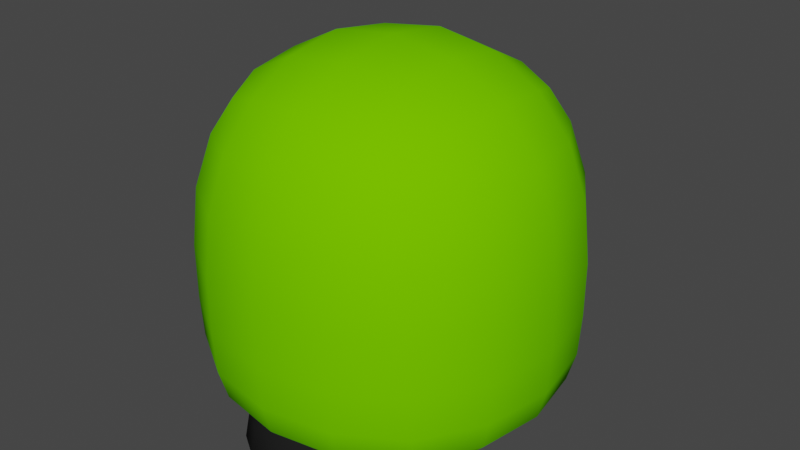# Source: slime.blend  (saved by Blender 3.5.10; exported with 4.5.12 LTS)
import bpy
from mathutils import Matrix  # noqa: F401  (used for matrix-valued properties, if any)

bpy.ops.wm.read_factory_settings(use_empty=True)
scene = bpy.context.scene
scene.name = 'Scene'

# ---- collections
col_collection = bpy.data.collections.new('Collection'); scene.collection.children.link(col_collection)

# ---- materials (node trees are filled in below, after node groups)
mat_slime = bpy.data.materials.new('Slime')
mat_slime.alpha_threshold = 0.0
mat_slime.use_transparent_shadow = False
mat_slime.diffuse_color = (0.1601, 0.6506, 0.0, 0.408)
mat_slime.roughness = 0.2214
mat_slime.specular_intensity = 1.0
mat_slime.line_color = (0.0, 0.0, 0.0, 1.0)
mat_black = bpy.data.materials.new('Black')
mat_black.use_transparent_shadow = False
mat_black.diffuse_color = (0.01397, 0.01397, 0.01397, 1.0)

# ---- material node trees

# ---- world
world_world = bpy.data.worlds.new('World'); scene.world = world_world
world_world.use_nodes = True; world_world.node_tree.nodes.clear()
_N = world_world.node_tree.nodes; _L = world_world.node_tree.links
n0 = _N.new('ShaderNodeOutputWorld'); n0.name = 'World Output'; n0.location = (300, 300)
n1 = _N.new('ShaderNodeBackground'); n1.name = 'Background'; n1.location = (10, 300)
n1.inputs[0].default_value = (0.05088, 0.05088, 0.05088, 1.0)
_L.new(n1.outputs[0], n0.inputs[0])
n0.is_active_output = True
world_world.color = (0.05088, 0.05088, 0.05088)
world_world.use_sun_shadow = False
world_world.sun_shadow_jitter_overblur = 0.0

# ---- meshes
me_cube_002 = bpy.data.meshes.new('Cube.002')
me_cube_002.from_pydata([(-0.3301, -0.3301, -0.1999), (-0.25, -0.25, 0.3001), (-0.3301, 0.3301, -0.1999), (-0.25, 0.25, 0.3001), (0.3301, -0.3301, -0.1999), (0.25, -0.25, 0.3001), (0.3301, 0.3301, -0.1999), (0.25, 0.25, 0.3001), (-0.2404, 0.2404, -0.4499), (-0.2404, -0.2404, -0.4499), (0.2404, 0.2404, -0.4499), (0.2404, -0.2404, -0.4499), (-0.423, 0.1805, -0.1999), (-0.4539, 0.0, -0.1999), (-0.423, -0.1805, -0.1999), (-0.3302, -0.3302, -0.06085), (-0.3187, -0.3187, 0.0873), (-0.2882, -0.2882, 0.2171), (-0.2865, -0.1483, 0.3292), (-0.3048, -3.26e-09, 0.3439), (-0.2865, 0.1483, 0.3292), (-0.2882, 0.2882, 0.2171), (-0.3187, 0.3187, 0.0873), (-0.3302, 0.3302, -0.06085), (0.1805, 0.423, -0.1999), (0.0, 0.4539, -0.1999), (-0.1805, 0.423, -0.1999), (-0.1483, 0.2865, 0.3292), (-2.794e-09, 0.3048, 0.3439), (0.1483, 0.2865, 0.3292), (0.2882, 0.2882, 0.2171), (0.3187, 0.3187, 0.0873), (0.3302, 0.3302, -0.06085), (0.423, -0.1805, -0.1999), (0.4539, 0.0, -0.1999), (0.423, 0.1805, -0.1999), (0.2865, 0.1483, 0.3292), (0.3048, -9.313e-10, 0.3439), (0.2865, -0.1483, 0.3292), (0.2882, -0.2882, 0.2171), (0.3187, -0.3187, 0.0873), (0.3302, -0.3302, -0.06085), (-0.1805, -0.423, -0.1999), (-1.397e-09, -0.4539, -0.1999), (0.1805, -0.423, -0.1999), (0.1483, -0.2865, 0.3292), (-4.657e-10, -0.3048, 0.3439), (-0.1483, -0.2865, 0.3292), (-0.2748, 0.1425, -0.4572), (-0.292, 4.191e-09, -0.4609), (-0.2748, -0.1425, -0.4572), (0.1425, 0.2748, -0.4572), (1.024e-08, 0.292, -0.4609), (-0.1425, 0.2748, -0.4572), (0.2748, -0.1425, -0.4572), (0.292, -3.26e-09, -0.4609), (0.2748, 0.1425, -0.4572), (-0.1425, -0.2748, -0.4572), (-4.657e-10, -0.292, -0.4609), (0.1425, -0.2748, -0.4572), (0.3256, 0.3256, -0.3069), (0.3105, 0.3105, -0.3811), (0.2784, 0.2784, -0.4272), (-0.2784, 0.2784, -0.4272), (-0.3105, 0.3105, -0.3811), (-0.3256, 0.3256, -0.3069), (-0.2784, -0.2784, -0.4272), (-0.3105, -0.3105, -0.3811), (-0.3256, -0.3256, -0.3069), (0.3256, -0.3256, -0.3069), (0.3105, -0.3105, -0.3811), (0.2784, -0.2784, -0.4272), (-0.4231, -0.1806, -0.06058), (-0.4085, -0.1742, 0.08946), (-0.3667, -0.159, 0.2252), (-0.4541, -3.027e-09, -0.06031), (-0.4385, 1.397e-09, 0.09162), (-0.3933, -9.313e-10, 0.2323), (-0.4231, 0.1806, -0.06058), (-0.4085, 0.1742, 0.08946), (-0.3667, 0.159, 0.2252), (-0.1806, 0.4231, -0.06058), (-0.1742, 0.4085, 0.08946), (-0.159, 0.3667, 0.2252), (-3.027e-09, 0.4541, -0.06031), (-2.794e-09, 0.4385, 0.09162), (-2.794e-09, 0.3933, 0.2323), (0.1806, 0.4231, -0.06058), (0.1742, 0.4085, 0.08946), (0.159, 0.3667, 0.2252), (0.4231, 0.1806, -0.06058), (0.4085, 0.1742, 0.08946), (0.3667, 0.159, 0.2252), (0.4541, 3.027e-09, -0.06031), (0.4385, 2.794e-09, 0.09162), (0.3933, 2.794e-09, 0.2323), (0.4231, -0.1806, -0.06058), (0.4085, -0.1742, 0.08946), (0.3667, -0.159, 0.2252), (0.1806, -0.4231, -0.06058), (0.1742, -0.4085, 0.08946), (0.159, -0.3667, 0.2252), (-1.863e-09, -0.4541, -0.06031), (2.794e-09, -0.4385, 0.09162), (2.794e-09, -0.3933, 0.2323), (-0.1806, -0.4231, -0.06058), (-0.1742, -0.4085, 0.08946), (-0.159, -0.3667, 0.2252), (-0.178, 0.4171, -0.307), (0.0, 0.4477, -0.307), (0.178, 0.4171, -0.307), (-0.1698, 0.3979, -0.3816), (-2.794e-09, 0.427, -0.3822), (0.1698, 0.3979, -0.3816), (-0.1537, 0.3539, -0.4293), (1.118e-08, 0.3793, -0.431), (0.1537, 0.3539, -0.4293), (0.1581, 0.1581, 0.3916), (5.588e-09, 0.1666, 0.4128), (-0.1581, 0.1581, 0.3916), (0.1666, -1.071e-08, 0.4128), (-4.657e-10, -6.985e-09, 0.4358), (-0.1666, 9.313e-10, 0.4128), (0.1581, -0.1581, 0.3916), (-8.382e-09, -0.1666, 0.4128), (-0.1581, -0.1581, 0.3916), (-0.1512, 0.1512, -0.4729), (-1.397e-09, 0.1591, -0.4782), (0.1512, 0.1512, -0.4729), (-0.1591, -4.657e-09, -0.4782), (4.191e-09, -1.863e-09, -0.4839), (0.1591, -3.26e-09, -0.4782), (-0.1512, -0.1512, -0.4729), (9.313e-09, -0.1591, -0.4782), (0.1512, -0.1512, -0.4729), (-0.4171, -0.178, -0.307), (-0.4477, 0.0, -0.307), (-0.4171, 0.178, -0.307), (-0.3979, -0.1698, -0.3816), (-0.427, 9.313e-10, -0.3822), (-0.3979, 0.1698, -0.3816), (-0.3539, -0.1537, -0.4293), (-0.3793, 1.164e-08, -0.431), (-0.3539, 0.1537, -0.4293), (0.4171, 0.178, -0.307), (0.4477, 0.0, -0.307), (0.4171, -0.178, -0.307), (0.3979, 0.1698, -0.3816), (0.427, 3.26e-09, -0.3822), (0.3979, -0.1698, -0.3816), (0.3539, 0.1537, -0.4293), (0.3793, -7.451e-09, -0.431), (0.3539, -0.1537, -0.4293), (0.178, -0.4171, -0.307), (1.397e-09, -0.4477, -0.307), (-0.178, -0.4171, -0.307), (0.1698, -0.3979, -0.3816), (3.26e-09, -0.427, -0.3822), (-0.1698, -0.3979, -0.3816), (0.1537, -0.3539, -0.4293), (-7.451e-09, -0.3793, -0.431), (-0.1537, -0.3539, -0.4293), (-0.2486, -0.2486, -0.1505), (-0.1883, -0.1883, 0.226), (-0.2486, 0.2486, -0.1505), (-0.1883, 0.1883, 0.226), (0.2486, -0.2486, -0.1505), (0.1883, -0.1883, 0.226), (0.2486, 0.2486, -0.1505), (0.1883, 0.1883, 0.226), (-0.181, 0.181, -0.3389), (-0.181, -0.181, -0.3389), (0.181, 0.181, -0.3389), (0.181, -0.181, -0.3389), (-0.3186, 0.136, -0.1505), (-0.3419, 0.0, -0.1505), (-0.3186, -0.136, -0.1505), (-0.2487, -0.2487, -0.04583), (-0.24, -0.24, 0.06575), (-0.2171, -0.2171, 0.1635), (-0.2158, -0.1117, 0.248), (-0.2296, -2.455e-09, 0.259), (-0.2158, 0.1117, 0.248), (-0.2171, 0.2171, 0.1635), (-0.24, 0.24, 0.06575), (-0.2487, 0.2487, -0.04583), (0.136, 0.3186, -0.1505), (0.0, 0.3419, -0.1505), (-0.136, 0.3186, -0.1505), (-0.1117, 0.2158, 0.248), (-2.104e-09, 0.2296, 0.259), (0.1117, 0.2158, 0.248), (0.2171, 0.2171, 0.1635), (0.24, 0.24, 0.06575), (0.2487, 0.2487, -0.04583), (0.3186, -0.136, -0.1505), (0.3419, 0.0, -0.1505), (0.3186, 0.136, -0.1505), (0.2158, 0.1117, 0.248), (0.2296, -7.015e-10, 0.259), (0.2158, -0.1117, 0.248), (0.2171, -0.2171, 0.1635), (0.24, -0.24, 0.06575), (0.2487, -0.2487, -0.04583), (-0.136, -0.3186, -0.1505), (-1.052e-09, -0.3419, -0.1505), (0.136, -0.3186, -0.1505), (0.1117, -0.2158, 0.248), (-3.507e-10, -0.2296, 0.259), (-0.1117, -0.2158, 0.248), (-0.207, 0.1073, -0.3444), (-0.22, 3.157e-09, -0.3472), (-0.207, -0.1073, -0.3444), (0.1073, 0.207, -0.3444), (7.716e-09, 0.22, -0.3472), (-0.1073, 0.207, -0.3444), (0.207, -0.1073, -0.3444), (0.22, -2.455e-09, -0.3472), (0.207, 0.1073, -0.3444), (-0.1073, -0.207, -0.3444), (-3.507e-10, -0.22, -0.3472), (0.1073, -0.207, -0.3444), (0.2452, 0.2452, -0.2311), (0.2339, 0.2339, -0.287), (0.2097, 0.2097, -0.3218), (-0.2097, 0.2097, -0.3218), (-0.2339, 0.2339, -0.287), (-0.2452, 0.2452, -0.2311), (-0.2097, -0.2097, -0.3218), (-0.2339, -0.2339, -0.287), (-0.2452, -0.2452, -0.2311), (0.2452, -0.2452, -0.2311), (0.2339, -0.2339, -0.287), (0.2097, -0.2097, -0.3218), (-0.3187, -0.136, -0.04563), (-0.3077, -0.1312, 0.06738), (-0.2762, -0.1198, 0.1696), (-0.342, -2.28e-09, -0.04542), (-0.3303, 1.052e-09, 0.069), (-0.2962, -7.015e-10, 0.1749), (-0.3187, 0.136, -0.04563), (-0.3077, 0.1312, 0.06738), (-0.2762, 0.1198, 0.1696), (-0.136, 0.3187, -0.04563), (-0.1312, 0.3077, 0.06738), (-0.1198, 0.2762, 0.1696), (-2.28e-09, 0.342, -0.04542), (-2.104e-09, 0.3303, 0.069), (-2.104e-09, 0.2962, 0.1749), (0.136, 0.3187, -0.04563), (0.1312, 0.3077, 0.06738), (0.1198, 0.2762, 0.1696), (0.3187, 0.136, -0.04563), (0.3077, 0.1312, 0.06738), (0.2762, 0.1198, 0.1696), (0.342, 2.28e-09, -0.04542), (0.3303, 2.104e-09, 0.069), (0.2962, 2.104e-09, 0.1749), (0.3187, -0.136, -0.04563), (0.3077, -0.1312, 0.06738), (0.2762, -0.1198, 0.1696), (0.136, -0.3187, -0.04563), (0.1312, -0.3077, 0.06738), (0.1198, -0.2762, 0.1696), (-1.403e-09, -0.342, -0.04542), (2.104e-09, -0.3303, 0.069), (2.104e-09, -0.2962, 0.1749), (-0.136, -0.3187, -0.04563), (-0.1312, -0.3077, 0.06738), (-0.1198, -0.2762, 0.1696), (-0.1341, 0.3142, -0.2312), (0.0, 0.3372, -0.2313), (0.1341, 0.3142, -0.2312), (-0.1279, 0.2997, -0.2874), (-2.104e-09, 0.3216, -0.2878), (0.1279, 0.2997, -0.2874), (-0.1158, 0.2666, -0.3233), (8.418e-09, 0.2857, -0.3246), (0.1158, 0.2666, -0.3233), (0.1191, 0.1191, 0.295), (4.209e-09, 0.1255, 0.3109), (-0.1191, 0.1191, 0.295), (0.1255, -8.067e-09, 0.3109), (-3.507e-10, -5.261e-09, 0.3283), (-0.1255, 7.015e-10, 0.3109), (0.1191, -0.1191, 0.295), (-6.313e-09, -0.1255, 0.3109), (-0.1191, -0.1191, 0.295), (-0.1139, 0.1139, -0.3562), (-1.052e-09, 0.1198, -0.3601), (0.1139, 0.1139, -0.3562), (-0.1198, -3.507e-09, -0.3601), (3.157e-09, -1.403e-09, -0.3645), (0.1198, -2.455e-09, -0.3601), (-0.1139, -0.1139, -0.3562), (7.015e-09, -0.1198, -0.3601), (0.1139, -0.1139, -0.3562), (-0.3142, -0.1341, -0.2312), (-0.3372, 0.0, -0.2313), (-0.3142, 0.1341, -0.2312), (-0.2997, -0.1279, -0.2874), (-0.3216, 7.015e-10, -0.2878), (-0.2997, 0.1279, -0.2874), (-0.2666, -0.1158, -0.3233), (-0.2857, 8.768e-09, -0.3246), (-0.2666, 0.1158, -0.3233), (0.3142, 0.1341, -0.2312), (0.3372, 0.0, -0.2313), (0.3142, -0.1341, -0.2312), (0.2997, 0.1279, -0.2874), (0.3216, 2.455e-09, -0.2878), (0.2997, -0.1279, -0.2874), (0.2666, 0.1158, -0.3233), (0.2857, -5.612e-09, -0.3246), (0.2666, -0.1158, -0.3233), (0.1341, -0.3142, -0.2312), (1.052e-09, -0.3372, -0.2313), (-0.1341, -0.3142, -0.2312), (0.1279, -0.2997, -0.2874), (2.455e-09, -0.3216, -0.2878), (-0.1279, -0.2997, -0.2874), (0.1158, -0.2666, -0.3233), (-5.612e-09, -0.2857, -0.3246), (-0.1158, -0.2666, -0.3233)], [], [(72, 73, 76, 75), (73, 74, 77, 76), (75, 76, 79, 78), (76, 77, 80, 79), (0, 15, 72, 14), (15, 16, 73, 72), (16, 17, 74, 73), (17, 1, 18, 74), (74, 18, 19, 77), (77, 19, 20, 80), (80, 20, 3, 21), (79, 80, 21, 22), (78, 79, 22, 23), (12, 78, 23, 2), (13, 75, 78, 12), (14, 72, 75, 13), (81, 82, 85, 84), (82, 83, 86, 85), (84, 85, 88, 87), (85, 86, 89, 88), (2, 23, 81, 26), (23, 22, 82, 81), (22, 21, 83, 82), (21, 3, 27, 83), (83, 27, 28, 86), (86, 28, 29, 89), (89, 29, 7, 30), (88, 89, 30, 31), (87, 88, 31, 32), (24, 87, 32, 6), (25, 84, 87, 24), (26, 81, 84, 25), (90, 91, 94, 93), (91, 92, 95, 94), (93, 94, 97, 96), (94, 95, 98, 97), (6, 32, 90, 35), (32, 31, 91, 90), (31, 30, 92, 91), (30, 7, 36, 92), (92, 36, 37, 95), (95, 37, 38, 98), (98, 38, 5, 39), (97, 98, 39, 40), (96, 97, 40, 41), (33, 96, 41, 4), (34, 93, 96, 33), (35, 90, 93, 34), (99, 100, 103, 102), (100, 101, 104, 103), (102, 103, 106, 105), (103, 104, 107, 106), (4, 41, 99, 44), (41, 40, 100, 99), (40, 39, 101, 100), (39, 5, 45, 101), (101, 45, 46, 104), (104, 46, 47, 107), (107, 47, 1, 17), (106, 107, 17, 16), (105, 106, 16, 15), (42, 105, 15, 0), (43, 102, 105, 42), (44, 99, 102, 43), (108, 109, 112, 111), (109, 110, 113, 112), (111, 112, 115, 114), (112, 113, 116, 115), (2, 26, 108, 65), (26, 25, 109, 108), (25, 24, 110, 109), (24, 6, 60, 110), (110, 60, 61, 113), (113, 61, 62, 116), (116, 62, 10, 51), (115, 116, 51, 52), (114, 115, 52, 53), (63, 114, 53, 8), (64, 111, 114, 63), (65, 108, 111, 64), (117, 118, 121, 120), (118, 119, 122, 121), (120, 121, 124, 123), (121, 122, 125, 124), (7, 29, 117, 36), (29, 28, 118, 117), (28, 27, 119, 118), (27, 3, 20, 119), (119, 20, 19, 122), (122, 19, 18, 125), (125, 18, 1, 47), (124, 125, 47, 46), (123, 124, 46, 45), (38, 123, 45, 5), (37, 120, 123, 38), (36, 117, 120, 37), (126, 127, 130, 129), (127, 128, 131, 130), (129, 130, 133, 132), (130, 131, 134, 133), (8, 53, 126, 48), (53, 52, 127, 126), (52, 51, 128, 127), (51, 10, 56, 128), (128, 56, 55, 131), (131, 55, 54, 134), (134, 54, 11, 59), (133, 134, 59, 58), (132, 133, 58, 57), (50, 132, 57, 9), (49, 129, 132, 50), (48, 126, 129, 49), (135, 136, 139, 138), (136, 137, 140, 139), (138, 139, 142, 141), (139, 140, 143, 142), (0, 14, 135, 68), (14, 13, 136, 135), (13, 12, 137, 136), (12, 2, 65, 137), (137, 65, 64, 140), (140, 64, 63, 143), (143, 63, 8, 48), (142, 143, 48, 49), (141, 142, 49, 50), (66, 141, 50, 9), (67, 138, 141, 66), (68, 135, 138, 67), (144, 145, 148, 147), (145, 146, 149, 148), (147, 148, 151, 150), (148, 149, 152, 151), (6, 35, 144, 60), (35, 34, 145, 144), (34, 33, 146, 145), (33, 4, 69, 146), (146, 69, 70, 149), (149, 70, 71, 152), (152, 71, 11, 54), (151, 152, 54, 55), (150, 151, 55, 56), (62, 150, 56, 10), (61, 147, 150, 62), (60, 144, 147, 61), (153, 154, 157, 156), (154, 155, 158, 157), (156, 157, 160, 159), (157, 158, 161, 160), (4, 44, 153, 69), (44, 43, 154, 153), (43, 42, 155, 154), (42, 0, 68, 155), (155, 68, 67, 158), (158, 67, 66, 161), (161, 66, 9, 57), (160, 161, 57, 58), (159, 160, 58, 59), (71, 159, 59, 11), (70, 156, 159, 71), (69, 153, 156, 70), (234, 235, 238, 237), (235, 236, 239, 238), (237, 238, 241, 240), (238, 239, 242, 241), (162, 177, 234, 176), (177, 178, 235, 234), (178, 179, 236, 235), (179, 163, 180, 236), (236, 180, 181, 239), (239, 181, 182, 242), (242, 182, 165, 183), (241, 242, 183, 184), (240, 241, 184, 185), (174, 240, 185, 164), (175, 237, 240, 174), (176, 234, 237, 175), (243, 244, 247, 246), (244, 245, 248, 247), (246, 247, 250, 249), (247, 248, 251, 250), (164, 185, 243, 188), (185, 184, 244, 243), (184, 183, 245, 244), (183, 165, 189, 245), (245, 189, 190, 248), (248, 190, 191, 251), (251, 191, 169, 192), (250, 251, 192, 193), (249, 250, 193, 194), (186, 249, 194, 168), (187, 246, 249, 186), (188, 243, 246, 187), (252, 253, 256, 255), (253, 254, 257, 256), (255, 256, 259, 258), (256, 257, 260, 259), (168, 194, 252, 197), (194, 193, 253, 252), (193, 192, 254, 253), (192, 169, 198, 254), (254, 198, 199, 257), (257, 199, 200, 260), (260, 200, 167, 201), (259, 260, 201, 202), (258, 259, 202, 203), (195, 258, 203, 166), (196, 255, 258, 195), (197, 252, 255, 196), (261, 262, 265, 264), (262, 263, 266, 265), (264, 265, 268, 267), (265, 266, 269, 268), (166, 203, 261, 206), (203, 202, 262, 261), (202, 201, 263, 262), (201, 167, 207, 263), (263, 207, 208, 266), (266, 208, 209, 269), (269, 209, 163, 179), (268, 269, 179, 178), (267, 268, 178, 177), (204, 267, 177, 162), (205, 264, 267, 204), (206, 261, 264, 205), (270, 271, 274, 273), (271, 272, 275, 274), (273, 274, 277, 276), (274, 275, 278, 277), (164, 188, 270, 227), (188, 187, 271, 270), (187, 186, 272, 271), (186, 168, 222, 272), (272, 222, 223, 275), (275, 223, 224, 278), (278, 224, 172, 213), (277, 278, 213, 214), (276, 277, 214, 215), (225, 276, 215, 170), (226, 273, 276, 225), (227, 270, 273, 226), (279, 280, 283, 282), (280, 281, 284, 283), (282, 283, 286, 285), (283, 284, 287, 286), (169, 191, 279, 198), (191, 190, 280, 279), (190, 189, 281, 280), (189, 165, 182, 281), (281, 182, 181, 284), (284, 181, 180, 287), (287, 180, 163, 209), (286, 287, 209, 208), (285, 286, 208, 207), (200, 285, 207, 167), (199, 282, 285, 200), (198, 279, 282, 199), (288, 289, 292, 291), (289, 290, 293, 292), (291, 292, 295, 294), (292, 293, 296, 295), (170, 215, 288, 210), (215, 214, 289, 288), (214, 213, 290, 289), (213, 172, 218, 290), (290, 218, 217, 293), (293, 217, 216, 296), (296, 216, 173, 221), (295, 296, 221, 220), (294, 295, 220, 219), (212, 294, 219, 171), (211, 291, 294, 212), (210, 288, 291, 211), (297, 298, 301, 300), (298, 299, 302, 301), (300, 301, 304, 303), (301, 302, 305, 304), (162, 176, 297, 230), (176, 175, 298, 297), (175, 174, 299, 298), (174, 164, 227, 299), (299, 227, 226, 302), (302, 226, 225, 305), (305, 225, 170, 210), (304, 305, 210, 211), (303, 304, 211, 212), (228, 303, 212, 171), (229, 300, 303, 228), (230, 297, 300, 229), (306, 307, 310, 309), (307, 308, 311, 310), (309, 310, 313, 312), (310, 311, 314, 313), (168, 197, 306, 222), (197, 196, 307, 306), (196, 195, 308, 307), (195, 166, 231, 308), (308, 231, 232, 311), (311, 232, 233, 314), (314, 233, 173, 216), (313, 314, 216, 217), (312, 313, 217, 218), (224, 312, 218, 172), (223, 309, 312, 224), (222, 306, 309, 223), (315, 316, 319, 318), (316, 317, 320, 319), (318, 319, 322, 321), (319, 320, 323, 322), (166, 206, 315, 231), (206, 205, 316, 315), (205, 204, 317, 316), (204, 162, 230, 317), (317, 230, 229, 320), (320, 229, 228, 323), (323, 228, 171, 219), (322, 323, 219, 220), (321, 322, 220, 221), (233, 321, 221, 173), (232, 318, 321, 233), (231, 315, 318, 232)])
me_cube_002.polygons.foreach_set('use_smooth', [True] * 320)
_uv = me_cube_002.uv_layers.new(name='UVMap')
_uv.uv.foreach_set('vector', [0.4468, 0.0625, 0.5025, 0.0625, 0.5043, 0.125, 0.4526, 0.125, 0.5025, 0.0625, 0.5628, 0.0625, 0.563, 0.125, 0.5043, 0.125, 0.4526, 0.125, 0.5043, 0.125, 0.5051, 0.1875, 0.4548, 0.1875, 0.5043, 0.125, 0.563, 0.125, 0.5631, 0.1875, 0.5051, 0.1875, 0.375, 0.0, 0.4375, 0.0, 0.4468, 0.0625, 0.4041, 0.0625, 0.4375, 0.0, 0.5, 0.0, 0.5025, 0.0625, 0.4468, 0.0625, 0.5, 0.0, 0.5625, 0.0, 0.5628, 0.0625, 0.5025, 0.0625, 0.5625, 0.0, 0.625, 0.0, 0.625, 0.0625, 0.5628, 0.0625, 0.5628, 0.0625, 0.625, 0.0625, 0.625, 0.125, 0.563, 0.125, 0.563, 0.125, 0.625, 0.125, 0.625, 0.1875, 0.5631, 0.1875, 0.5631, 0.1875, 0.625, 0.1875, 0.625, 0.25, 0.5632, 0.25, 0.5051, 0.1875, 0.5631, 0.1875, 0.5632, 0.25, 0.5052, 0.25, 0.4548, 0.1875, 0.5051, 0.1875, 0.5052, 0.25, 0.4551, 0.25, 0.4162, 0.1875, 0.4548, 0.1875, 0.4551, 0.25, 0.4167, 0.25, 0.4132, 0.125, 0.4526, 0.125, 0.4548, 0.1875, 0.4162, 0.1875, 0.4041, 0.0625, 0.4468, 0.0625, 0.4526, 0.125, 0.4132, 0.125, 0.4551, 0.3125, 0.5052, 0.3125, 0.5052, 0.375, 0.4551, 0.375, 0.5052, 0.3125, 0.5632, 0.3125, 0.5632, 0.375, 0.5052, 0.375, 0.4551, 0.375, 0.5052, 0.375, 0.5052, 0.4375, 0.4551, 0.4375, 0.5052, 0.375, 0.5632, 0.375, 0.5632, 0.4375, 0.5052, 0.4375, 0.4167, 0.25, 0.4551, 0.25, 0.4551, 0.3125, 0.4167, 0.3125, 0.4551, 0.25, 0.5052, 0.25, 0.5052, 0.3125, 0.4551, 0.3125, 0.5052, 0.25, 0.5632, 0.25, 0.5632, 0.3125, 0.5052, 0.3125, 0.5632, 0.25, 0.625, 0.25, 0.625, 0.3125, 0.5632, 0.3125, 0.5632, 0.3125, 0.625, 0.3125, 0.625, 0.375, 0.5632, 0.375, 0.5632, 0.375, 0.625, 0.375, 0.625, 0.4375, 0.5632, 0.4375, 0.5632, 0.4375, 0.625, 0.4375, 0.625, 0.5, 0.5632, 0.5, 0.5052, 0.4375, 0.5632, 0.4375, 0.5632, 0.5, 0.5052, 0.5, 0.4551, 0.4375, 0.5052, 0.4375, 0.5052, 0.5, 0.4551, 0.5, 0.4167, 0.4375, 0.4551, 0.4375, 0.4551, 0.5, 0.4167, 0.5, 0.4167, 0.375, 0.4551, 0.375, 0.4551, 0.4375, 0.4167, 0.4375, 0.4167, 0.3125, 0.4551, 0.3125, 0.4551, 0.375, 0.4167, 0.375, 0.4551, 0.5625, 0.5052, 0.5625, 0.5052, 0.625, 0.4551, 0.625, 0.5052, 0.5625, 0.5632, 0.5625, 0.5632, 0.625, 0.5052, 0.625, 0.4551, 0.625, 0.5052, 0.625, 0.5052, 0.6875, 0.4551, 0.6875, 0.5052, 0.625, 0.5632, 0.625, 0.5632, 0.6875, 0.5052, 0.6875, 0.4167, 0.5, 0.4551, 0.5, 0.4551, 0.5625, 0.4167, 0.5625, 0.4551, 0.5, 0.5052, 0.5, 0.5052, 0.5625, 0.4551, 0.5625, 0.5052, 0.5, 0.5632, 0.5, 0.5632, 0.5625, 0.5052, 0.5625, 0.5632, 0.5, 0.625, 0.5, 0.625, 0.5625, 0.5632, 0.5625, 0.5632, 0.5625, 0.625, 0.5625, 0.625, 0.625, 0.5632, 0.625, 0.5632, 0.625, 0.625, 0.625, 0.625, 0.6875, 0.5632, 0.6875, 0.5632, 0.6875, 0.625, 0.6875, 0.625, 0.75, 0.5632, 0.75, 0.5052, 0.6875, 0.5632, 0.6875, 0.5632, 0.75, 0.5052, 0.75, 0.4551, 0.6875, 0.5052, 0.6875, 0.5052, 0.75, 0.4551, 0.75, 0.4167, 0.6875, 0.4551, 0.6875, 0.4551, 0.75, 0.4167, 0.75, 0.4167, 0.625, 0.4551, 0.625, 0.4551, 0.6875, 0.4167, 0.6875, 0.4167, 0.5625, 0.4551, 0.5625, 0.4551, 0.625, 0.4167, 0.625, 0.4548, 0.8125, 0.5051, 0.8125, 0.5043, 0.875, 0.4526, 0.875, 0.5051, 0.8125, 0.5631, 0.8125, 0.563, 0.875, 0.5043, 0.875, 0.4526, 0.875, 0.5043, 0.875, 0.5025, 0.9375, 0.4468, 0.9375, 0.5043, 0.875, 0.563, 0.875, 0.5628, 0.9375, 0.5025, 0.9375, 0.4167, 0.75, 0.4551, 0.75, 0.4548, 0.8125, 0.4162, 0.8125, 0.4551, 0.75, 0.5052, 0.75, 0.5051, 0.8125, 0.4548, 0.8125, 0.5052, 0.75, 0.5632, 0.75, 0.5631, 0.8125, 0.5051, 0.8125, 0.5632, 0.75, 0.625, 0.75, 0.625, 0.8125, 0.5631, 0.8125, 0.5631, 0.8125, 0.625, 0.8125, 0.625, 0.875, 0.563, 0.875, 0.563, 0.875, 0.625, 0.875, 0.625, 0.9375, 0.5628, 0.9375, 0.5628, 0.9375, 0.625, 0.9375, 0.625, 1.0, 0.5625, 1.0, 0.5025, 0.9375, 0.5628, 0.9375, 0.5625, 1.0, 0.5, 1.0, 0.4468, 0.9375, 0.5025, 0.9375, 0.5, 1.0, 0.4375, 1.0, 0.4041, 0.9375, 0.4468, 0.9375, 0.4375, 1.0, 0.375, 1.0, 0.4132, 0.875, 0.4526, 0.875, 0.4468, 0.9375, 0.4041, 0.9375, 0.4162, 0.8125, 0.4548, 0.8125, 0.4526, 0.875, 0.4132, 0.875, 0.3926, 0.3125, 0.3926, 0.375, 0.3802, 0.375, 0.3802, 0.3125, 0.3926, 0.375, 0.3926, 0.4375, 0.3801, 0.4375, 0.3802, 0.375, 0.3802, 0.3125, 0.3802, 0.375, 0.3757, 0.375, 0.3757, 0.3125, 0.3802, 0.375, 0.3801, 0.4375, 0.3754, 0.4375, 0.3757, 0.375, 0.4167, 0.25, 0.4167, 0.3125, 0.3926, 0.3125, 0.3926, 0.25, 0.4167, 0.3125, 0.4167, 0.375, 0.3926, 0.375, 0.3926, 0.3125, 0.4167, 0.375, 0.4167, 0.4375, 0.3926, 0.4375, 0.3926, 0.375, 0.4167, 0.4375, 0.4167, 0.5, 0.3925, 0.5, 0.3926, 0.4375, 0.3926, 0.4375, 0.3925, 0.5, 0.3793, 0.5, 0.3801, 0.4375, 0.3801, 0.4375, 0.3793, 0.5, 0.373, 0.5, 0.3754, 0.4375, 0.3754, 0.4375, 0.373, 0.5, 0.375, 0.5, 0.375, 0.4375, 0.3757, 0.375, 0.3754, 0.4375, 0.375, 0.4375, 0.375, 0.375, 0.3757, 0.3125, 0.3757, 0.375, 0.375, 0.375, 0.375, 0.3125, 0.3757, 0.25, 0.3757, 0.3125, 0.375, 0.3125, 0.375, 0.25, 0.3802, 0.25, 0.3802, 0.3125, 0.3757, 0.3125, 0.3757, 0.25, 0.3926, 0.25, 0.3926, 0.3125, 0.3802, 0.3125, 0.3802, 0.25, 0.6875, 0.5625, 0.75, 0.5625, 0.75, 0.625, 0.6875, 0.625, 0.75, 0.5625, 0.8125, 0.5625, 0.8125, 0.625, 0.75, 0.625, 0.6875, 0.625, 0.75, 0.625, 0.75, 0.6875, 0.6875, 0.6875, 0.75, 0.625, 0.8125, 0.625, 0.8125, 0.6875, 0.75, 0.6875, 0.625, 0.5, 0.6875, 0.5, 0.6875, 0.5625, 0.625, 0.5625, 0.6875, 0.5, 0.75, 0.5, 0.75, 0.5625, 0.6875, 0.5625, 0.75, 0.5, 0.8125, 0.5, 0.8125, 0.5625, 0.75, 0.5625, 0.8125, 0.5, 0.875, 0.5, 0.875, 0.5625, 0.8125, 0.5625, 0.8125, 0.5625, 0.875, 0.5625, 0.875, 0.625, 0.8125, 0.625, 0.8125, 0.625, 0.875, 0.625, 0.875, 0.6875, 0.8125, 0.6875, 0.8125, 0.6875, 0.875, 0.6875, 0.875, 0.75, 0.8125, 0.75, 0.75, 0.6875, 0.8125, 0.6875, 0.8125, 0.75, 0.75, 0.75, 0.6875, 0.6875, 0.75, 0.6875, 0.75, 0.75, 0.6875, 0.75, 0.625, 0.6875, 0.6875, 0.6875, 0.6875, 0.75, 0.625, 0.75, 0.625, 0.625, 0.6875, 0.625, 0.6875, 0.6875, 0.625, 0.6875, 0.625, 0.5625, 0.6875, 0.5625, 0.6875, 0.625, 0.625, 0.625, 0.1872, 0.5625, 0.2476, 0.5625, 0.2465, 0.625, 0.1871, 0.625, 0.2476, 0.5625, 0.3035, 0.5625, 0.2999, 0.625, 0.2465, 0.625, 0.1871, 0.625, 0.2465, 0.625, 0.2476, 0.6875, 0.1872, 0.6875, 0.2465, 0.625, 0.2999, 0.625, 0.3035, 0.6875, 0.2476, 0.6875, 0.125, 0.5, 0.1875, 0.5, 0.1872, 0.5625, 0.125, 0.5625, 0.1875, 0.5, 0.25, 0.5, 0.2476, 0.5625, 0.1872, 0.5625, 0.25, 0.5, 0.3125, 0.5, 0.3035, 0.5625, 0.2476, 0.5625, 0.3125, 0.5, 0.375, 0.5, 0.3463, 0.5625, 0.3035, 0.5625, 0.3035, 0.5625, 0.3463, 0.5625, 0.3403, 0.625, 0.2999, 0.625, 0.2999, 0.625, 0.3403, 0.625, 0.3463, 0.6875, 0.3035, 0.6875, 0.3035, 0.6875, 0.3463, 0.6875, 0.375, 0.75, 0.3125, 0.75, 0.2476, 0.6875, 0.3035, 0.6875, 0.3125, 0.75, 0.25, 0.75, 0.1872, 0.6875, 0.2476, 0.6875, 0.25, 0.75, 0.1875, 0.75, 0.125, 0.6875, 0.1872, 0.6875, 0.1875, 0.75, 0.125, 0.75, 0.125, 0.625, 0.1871, 0.625, 0.1872, 0.6875, 0.125, 0.6875, 0.125, 0.5625, 0.1872, 0.5625, 0.1871, 0.625, 0.125, 0.625, 0.3843, 0.0625, 0.3901, 0.125, 0.3793, 0.125, 0.3775, 0.0625, 0.3901, 0.125, 0.3923, 0.1875, 0.3801, 0.1875, 0.3793, 0.125, 0.3775, 0.0625, 0.3793, 0.125, 0.3755, 0.125, 0.3753, 0.0625, 0.3793, 0.125, 0.3801, 0.1875, 0.3756, 0.1875, 0.3755, 0.125, 0.375, 0.0, 0.4041, 0.0625, 0.3843, 0.0625, 0.375, 0.0, 0.4041, 0.0625, 0.4132, 0.125, 0.3901, 0.125, 0.3843, 0.0625, 0.4132, 0.125, 0.4162, 0.1875, 0.3923, 0.1875, 0.3901, 0.125, 0.4162, 0.1875, 0.4167, 0.25, 0.3926, 0.25, 0.3923, 0.1875, 0.3923, 0.1875, 0.3926, 0.25, 0.3802, 0.25, 0.3801, 0.1875, 0.3801, 0.1875, 0.3802, 0.25, 0.3757, 0.25, 0.3756, 0.1875, 0.3756, 0.1875, 0.3757, 0.25, 0.375, 0.25, 0.375, 0.1875, 0.3755, 0.125, 0.3756, 0.1875, 0.375, 0.1875, 0.375, 0.125, 0.3753, 0.0625, 0.3755, 0.125, 0.375, 0.125, 0.375, 0.0625, 0.375, 0.0, 0.3753, 0.0625, 0.375, 0.0625, 0.375, 0.0, 0.375, 0.0, 0.3775, 0.0625, 0.3753, 0.0625, 0.375, 0.0, 0.375, 0.0, 0.3843, 0.0625, 0.3775, 0.0625, 0.375, 0.0, 0.3923, 0.5625, 0.3921, 0.625, 0.3767, 0.625, 0.3777, 0.5625, 0.3921, 0.625, 0.3923, 0.6875, 0.3777, 0.6875, 0.3767, 0.625, 0.3777, 0.5625, 0.3767, 0.625, 0.3631, 0.625, 0.3664, 0.5625, 0.3767, 0.625, 0.3777, 0.6875, 0.3664, 0.6875, 0.3631, 0.625, 0.4167, 0.5, 0.4167, 0.5625, 0.3923, 0.5625, 0.3925, 0.5, 0.4167, 0.5625, 0.4167, 0.625, 0.3921, 0.625, 0.3923, 0.5625, 0.4167, 0.625, 0.4167, 0.6875, 0.3923, 0.6875, 0.3921, 0.625, 0.4167, 0.6875, 0.4167, 0.75, 0.3925, 0.75, 0.3923, 0.6875, 0.3923, 0.6875, 0.3925, 0.75, 0.3793, 0.75, 0.3777, 0.6875, 0.3777, 0.6875, 0.3793, 0.75, 0.373, 0.75, 0.3664, 0.6875, 0.3664, 0.6875, 0.373, 0.75, 0.375, 0.75, 0.3463, 0.6875, 0.3631, 0.625, 0.3664, 0.6875, 0.3463, 0.6875, 0.3403, 0.625, 0.3664, 0.5625, 0.3631, 0.625, 0.3403, 0.625, 0.3463, 0.5625, 0.373, 0.5, 0.3664, 0.5625, 0.3463, 0.5625, 0.375, 0.5, 0.3793, 0.5, 0.3777, 0.5625, 0.3664, 0.5625, 0.373, 0.5, 0.3925, 0.5, 0.3923, 0.5625, 0.3777, 0.5625, 0.3793, 0.5, 0.3923, 0.8125, 0.3901, 0.875, 0.3793, 0.875, 0.38, 0.8125, 0.3901, 0.875, 0.3843, 0.9375, 0.3775, 0.9375, 0.3793, 0.875, 0.38, 0.8125, 0.3793, 0.875, 0.3755, 0.875, 0.3754, 0.8125, 0.3793, 0.875, 0.3775, 0.9375, 0.3753, 0.9375, 0.3755, 0.875, 0.4167, 0.75, 0.4162, 0.8125, 0.3923, 0.8125, 0.3925, 0.75, 0.4162, 0.8125, 0.4132, 0.875, 0.3901, 0.875, 0.3923, 0.8125, 0.4132, 0.875, 0.4041, 0.9375, 0.3843, 0.9375, 0.3901, 0.875, 0.4041, 0.9375, 0.375, 1.0, 0.375, 1.0, 0.3843, 0.9375, 0.3843, 0.9375, 0.375, 1.0, 0.375, 1.0, 0.3775, 0.9375, 0.3775, 0.9375, 0.375, 1.0, 0.375, 1.0, 0.3753, 0.9375, 0.3753, 0.9375, 0.375, 1.0, 0.375, 1.0, 0.375, 0.9375, 0.3755, 0.875, 0.3753, 0.9375, 0.375, 0.9375, 0.375, 0.875, 0.3754, 0.8125, 0.3755, 0.875, 0.375, 0.875, 0.375, 0.8125, 0.373, 0.75, 0.3754, 0.8125, 0.375, 0.8125, 0.375, 0.75, 0.3793, 0.75, 0.38, 0.8125, 0.3754, 0.8125, 0.373, 0.75, 0.3925, 0.75, 0.3923, 0.8125, 0.38, 0.8125, 0.3793, 0.75, 0.4468, 0.0625, 0.5025, 0.0625, 0.5043, 0.125, 0.4526, 0.125, 0.5025, 0.0625, 0.5628, 0.0625, 0.563, 0.125, 0.5043, 0.125, 0.4526, 0.125, 0.5043, 0.125, 0.5051, 0.1875, 0.4548, 0.1875, 0.5043, 0.125, 0.563, 0.125, 0.5631, 0.1875, 0.5051, 0.1875, 0.375, 0.0, 0.4375, 0.0, 0.4468, 0.0625, 0.4041, 0.0625, 0.4375, 0.0, 0.5, 0.0, 0.5025, 0.0625, 0.4468, 0.0625, 0.5, 0.0, 0.5625, 0.0, 0.5628, 0.0625, 0.5025, 0.0625, 0.5625, 0.0, 0.625, 0.0, 0.625, 0.0625, 0.5628, 0.0625, 0.5628, 0.0625, 0.625, 0.0625, 0.625, 0.125, 0.563, 0.125, 0.563, 0.125, 0.625, 0.125, 0.625, 0.1875, 0.5631, 0.1875, 0.5631, 0.1875, 0.625, 0.1875, 0.625, 0.25, 0.5632, 0.25, 0.5051, 0.1875, 0.5631, 0.1875, 0.5632, 0.25, 0.5052, 0.25, 0.4548, 0.1875, 0.5051, 0.1875, 0.5052, 0.25, 0.4551, 0.25, 0.4162, 0.1875, 0.4548, 0.1875, 0.4551, 0.25, 0.4167, 0.25, 0.4132, 0.125, 0.4526, 0.125, 0.4548, 0.1875, 0.4162, 0.1875, 0.4041, 0.0625, 0.4468, 0.0625, 0.4526, 0.125, 0.4132, 0.125, 0.4551, 0.3125, 0.5052, 0.3125, 0.5052, 0.375, 0.4551, 0.375, 0.5052, 0.3125, 0.5632, 0.3125, 0.5632, 0.375, 0.5052, 0.375, 0.4551, 0.375, 0.5052, 0.375, 0.5052, 0.4375, 0.4551, 0.4375, 0.5052, 0.375, 0.5632, 0.375, 0.5632, 0.4375, 0.5052, 0.4375, 0.4167, 0.25, 0.4551, 0.25, 0.4551, 0.3125, 0.4167, 0.3125, 0.4551, 0.25, 0.5052, 0.25, 0.5052, 0.3125, 0.4551, 0.3125, 0.5052, 0.25, 0.5632, 0.25, 0.5632, 0.3125, 0.5052, 0.3125, 0.5632, 0.25, 0.625, 0.25, 0.625, 0.3125, 0.5632, 0.3125, 0.5632, 0.3125, 0.625, 0.3125, 0.625, 0.375, 0.5632, 0.375, 0.5632, 0.375, 0.625, 0.375, 0.625, 0.4375, 0.5632, 0.4375, 0.5632, 0.4375, 0.625, 0.4375, 0.625, 0.5, 0.5632, 0.5, 0.5052, 0.4375, 0.5632, 0.4375, 0.5632, 0.5, 0.5052, 0.5, 0.4551, 0.4375, 0.5052, 0.4375, 0.5052, 0.5, 0.4551, 0.5, 0.4167, 0.4375, 0.4551, 0.4375, 0.4551, 0.5, 0.4167, 0.5, 0.4167, 0.375, 0.4551, 0.375, 0.4551, 0.4375, 0.4167, 0.4375, 0.4167, 0.3125, 0.4551, 0.3125, 0.4551, 0.375, 0.4167, 0.375, 0.4551, 0.5625, 0.5052, 0.5625, 0.5052, 0.625, 0.4551, 0.625, 0.5052, 0.5625, 0.5632, 0.5625, 0.5632, 0.625, 0.5052, 0.625, 0.4551, 0.625, 0.5052, 0.625, 0.5052, 0.6875, 0.4551, 0.6875, 0.5052, 0.625, 0.5632, 0.625, 0.5632, 0.6875, 0.5052, 0.6875, 0.4167, 0.5, 0.4551, 0.5, 0.4551, 0.5625, 0.4167, 0.5625, 0.4551, 0.5, 0.5052, 0.5, 0.5052, 0.5625, 0.4551, 0.5625, 0.5052, 0.5, 0.5632, 0.5, 0.5632, 0.5625, 0.5052, 0.5625, 0.5632, 0.5, 0.625, 0.5, 0.625, 0.5625, 0.5632, 0.5625, 0.5632, 0.5625, 0.625, 0.5625, 0.625, 0.625, 0.5632, 0.625, 0.5632, 0.625, 0.625, 0.625, 0.625, 0.6875, 0.5632, 0.6875, 0.5632, 0.6875, 0.625, 0.6875, 0.625, 0.75, 0.5632, 0.75, 0.5052, 0.6875, 0.5632, 0.6875, 0.5632, 0.75, 0.5052, 0.75, 0.4551, 0.6875, 0.5052, 0.6875, 0.5052, 0.75, 0.4551, 0.75, 0.4167, 0.6875, 0.4551, 0.6875, 0.4551, 0.75, 0.4167, 0.75, 0.4167, 0.625, 0.4551, 0.625, 0.4551, 0.6875, 0.4167, 0.6875, 0.4167, 0.5625, 0.4551, 0.5625, 0.4551, 0.625, 0.4167, 0.625, 0.4548, 0.8125, 0.5051, 0.8125, 0.5043, 0.875, 0.4526, 0.875, 0.5051, 0.8125, 0.5631, 0.8125, 0.563, 0.875, 0.5043, 0.875, 0.4526, 0.875, 0.5043, 0.875, 0.5025, 0.9375, 0.4468, 0.9375, 0.5043, 0.875, 0.563, 0.875, 0.5628, 0.9375, 0.5025, 0.9375, 0.4167, 0.75, 0.4551, 0.75, 0.4548, 0.8125, 0.4162, 0.8125, 0.4551, 0.75, 0.5052, 0.75, 0.5051, 0.8125, 0.4548, 0.8125, 0.5052, 0.75, 0.5632, 0.75, 0.5631, 0.8125, 0.5051, 0.8125, 0.5632, 0.75, 0.625, 0.75, 0.625, 0.8125, 0.5631, 0.8125, 0.5631, 0.8125, 0.625, 0.8125, 0.625, 0.875, 0.563, 0.875, 0.563, 0.875, 0.625, 0.875, 0.625, 0.9375, 0.5628, 0.9375, 0.5628, 0.9375, 0.625, 0.9375, 0.625, 1.0, 0.5625, 1.0, 0.5025, 0.9375, 0.5628, 0.9375, 0.5625, 1.0, 0.5, 1.0, 0.4468, 0.9375, 0.5025, 0.9375, 0.5, 1.0, 0.4375, 1.0, 0.4041, 0.9375, 0.4468, 0.9375, 0.4375, 1.0, 0.375, 1.0, 0.4132, 0.875, 0.4526, 0.875, 0.4468, 0.9375, 0.4041, 0.9375, 0.4162, 0.8125, 0.4548, 0.8125, 0.4526, 0.875, 0.4132, 0.875, 0.3926, 0.3125, 0.3926, 0.375, 0.3802, 0.375, 0.3802, 0.3125, 0.3926, 0.375, 0.3926, 0.4375, 0.3801, 0.4375, 0.3802, 0.375, 0.3802, 0.3125, 0.3802, 0.375, 0.3757, 0.375, 0.3757, 0.3125, 0.3802, 0.375, 0.3801, 0.4375, 0.3754, 0.4375, 0.3757, 0.375, 0.4167, 0.25, 0.4167, 0.3125, 0.3926, 0.3125, 0.3926, 0.25, 0.4167, 0.3125, 0.4167, 0.375, 0.3926, 0.375, 0.3926, 0.3125, 0.4167, 0.375, 0.4167, 0.4375, 0.3926, 0.4375, 0.3926, 0.375, 0.4167, 0.4375, 0.4167, 0.5, 0.3925, 0.5, 0.3926, 0.4375, 0.3926, 0.4375, 0.3925, 0.5, 0.3793, 0.5, 0.3801, 0.4375, 0.3801, 0.4375, 0.3793, 0.5, 0.373, 0.5, 0.3754, 0.4375, 0.3754, 0.4375, 0.373, 0.5, 0.375, 0.5, 0.375, 0.4375, 0.3757, 0.375, 0.3754, 0.4375, 0.375, 0.4375, 0.375, 0.375, 0.3757, 0.3125, 0.3757, 0.375, 0.375, 0.375, 0.375, 0.3125, 0.3757, 0.25, 0.3757, 0.3125, 0.375, 0.3125, 0.375, 0.25, 0.3802, 0.25, 0.3802, 0.3125, 0.3757, 0.3125, 0.3757, 0.25, 0.3926, 0.25, 0.3926, 0.3125, 0.3802, 0.3125, 0.3802, 0.25, 0.6875, 0.5625, 0.75, 0.5625, 0.75, 0.625, 0.6875, 0.625, 0.75, 0.5625, 0.8125, 0.5625, 0.8125, 0.625, 0.75, 0.625, 0.6875, 0.625, 0.75, 0.625, 0.75, 0.6875, 0.6875, 0.6875, 0.75, 0.625, 0.8125, 0.625, 0.8125, 0.6875, 0.75, 0.6875, 0.625, 0.5, 0.6875, 0.5, 0.6875, 0.5625, 0.625, 0.5625, 0.6875, 0.5, 0.75, 0.5, 0.75, 0.5625, 0.6875, 0.5625, 0.75, 0.5, 0.8125, 0.5, 0.8125, 0.5625, 0.75, 0.5625, 0.8125, 0.5, 0.875, 0.5, 0.875, 0.5625, 0.8125, 0.5625, 0.8125, 0.5625, 0.875, 0.5625, 0.875, 0.625, 0.8125, 0.625, 0.8125, 0.625, 0.875, 0.625, 0.875, 0.6875, 0.8125, 0.6875, 0.8125, 0.6875, 0.875, 0.6875, 0.875, 0.75, 0.8125, 0.75, 0.75, 0.6875, 0.8125, 0.6875, 0.8125, 0.75, 0.75, 0.75, 0.6875, 0.6875, 0.75, 0.6875, 0.75, 0.75, 0.6875, 0.75, 0.625, 0.6875, 0.6875, 0.6875, 0.6875, 0.75, 0.625, 0.75, 0.625, 0.625, 0.6875, 0.625, 0.6875, 0.6875, 0.625, 0.6875, 0.625, 0.5625, 0.6875, 0.5625, 0.6875, 0.625, 0.625, 0.625, 0.1872, 0.5625, 0.2476, 0.5625, 0.2465, 0.625, 0.1871, 0.625, 0.2476, 0.5625, 0.3035, 0.5625, 0.2999, 0.625, 0.2465, 0.625, 0.1871, 0.625, 0.2465, 0.625, 0.2476, 0.6875, 0.1872, 0.6875, 0.2465, 0.625, 0.2999, 0.625, 0.3035, 0.6875, 0.2476, 0.6875, 0.125, 0.5, 0.1875, 0.5, 0.1872, 0.5625, 0.125, 0.5625, 0.1875, 0.5, 0.25, 0.5, 0.2476, 0.5625, 0.1872, 0.5625, 0.25, 0.5, 0.3125, 0.5, 0.3035, 0.5625, 0.2476, 0.5625, 0.3125, 0.5, 0.375, 0.5, 0.3463, 0.5625, 0.3035, 0.5625, 0.3035, 0.5625, 0.3463, 0.5625, 0.3403, 0.625, 0.2999, 0.625, 0.2999, 0.625, 0.3403, 0.625, 0.3463, 0.6875, 0.3035, 0.6875, 0.3035, 0.6875, 0.3463, 0.6875, 0.375, 0.75, 0.3125, 0.75, 0.2476, 0.6875, 0.3035, 0.6875, 0.3125, 0.75, 0.25, 0.75, 0.1872, 0.6875, 0.2476, 0.6875, 0.25, 0.75, 0.1875, 0.75, 0.125, 0.6875, 0.1872, 0.6875, 0.1875, 0.75, 0.125, 0.75, 0.125, 0.625, 0.1871, 0.625, 0.1872, 0.6875, 0.125, 0.6875, 0.125, 0.5625, 0.1872, 0.5625, 0.1871, 0.625, 0.125, 0.625, 0.3843, 0.0625, 0.3901, 0.125, 0.3793, 0.125, 0.3775, 0.0625, 0.3901, 0.125, 0.3923, 0.1875, 0.3801, 0.1875, 0.3793, 0.125, 0.3775, 0.0625, 0.3793, 0.125, 0.3755, 0.125, 0.3753, 0.0625, 0.3793, 0.125, 0.3801, 0.1875, 0.3756, 0.1875, 0.3755, 0.125, 0.375, 0.0, 0.4041, 0.0625, 0.3843, 0.0625, 0.375, 0.0, 0.4041, 0.0625, 0.4132, 0.125, 0.3901, 0.125, 0.3843, 0.0625, 0.4132, 0.125, 0.4162, 0.1875, 0.3923, 0.1875, 0.3901, 0.125, 0.4162, 0.1875, 0.4167, 0.25, 0.3926, 0.25, 0.3923, 0.1875, 0.3923, 0.1875, 0.3926, 0.25, 0.3802, 0.25, 0.3801, 0.1875, 0.3801, 0.1875, 0.3802, 0.25, 0.3757, 0.25, 0.3756, 0.1875, 0.3756, 0.1875, 0.3757, 0.25, 0.375, 0.25, 0.375, 0.1875, 0.3755, 0.125, 0.3756, 0.1875, 0.375, 0.1875, 0.375, 0.125, 0.3753, 0.0625, 0.3755, 0.125, 0.375, 0.125, 0.375, 0.0625, 0.375, 0.0, 0.3753, 0.0625, 0.375, 0.0625, 0.375, 0.0, 0.375, 0.0, 0.3775, 0.0625, 0.3753, 0.0625, 0.375, 0.0, 0.375, 0.0, 0.3843, 0.0625, 0.3775, 0.0625, 0.375, 0.0, 0.3923, 0.5625, 0.3921, 0.625, 0.3767, 0.625, 0.3777, 0.5625, 0.3921, 0.625, 0.3923, 0.6875, 0.3777, 0.6875, 0.3767, 0.625, 0.3777, 0.5625, 0.3767, 0.625, 0.3631, 0.625, 0.3664, 0.5625, 0.3767, 0.625, 0.3777, 0.6875, 0.3664, 0.6875, 0.3631, 0.625, 0.4167, 0.5, 0.4167, 0.5625, 0.3923, 0.5625, 0.3925, 0.5, 0.4167, 0.5625, 0.4167, 0.625, 0.3921, 0.625, 0.3923, 0.5625, 0.4167, 0.625, 0.4167, 0.6875, 0.3923, 0.6875, 0.3921, 0.625, 0.4167, 0.6875, 0.4167, 0.75, 0.3925, 0.75, 0.3923, 0.6875, 0.3923, 0.6875, 0.3925, 0.75, 0.3793, 0.75, 0.3777, 0.6875, 0.3777, 0.6875, 0.3793, 0.75, 0.373, 0.75, 0.3664, 0.6875, 0.3664, 0.6875, 0.373, 0.75, 0.375, 0.75, 0.3463, 0.6875, 0.3631, 0.625, 0.3664, 0.6875, 0.3463, 0.6875, 0.3403, 0.625, 0.3664, 0.5625, 0.3631, 0.625, 0.3403, 0.625, 0.3463, 0.5625, 0.373, 0.5, 0.3664, 0.5625, 0.3463, 0.5625, 0.375, 0.5, 0.3793, 0.5, 0.3777, 0.5625, 0.3664, 0.5625, 0.373, 0.5, 0.3925, 0.5, 0.3923, 0.5625, 0.3777, 0.5625, 0.3793, 0.5, 0.3923, 0.8125, 0.3901, 0.875, 0.3793, 0.875, 0.38, 0.8125, 0.3901, 0.875, 0.3843, 0.9375, 0.3775, 0.9375, 0.3793, 0.875, 0.38, 0.8125, 0.3793, 0.875, 0.3755, 0.875, 0.3754, 0.8125, 0.3793, 0.875, 0.3775, 0.9375, 0.3753, 0.9375, 0.3755, 0.875, 0.4167, 0.75, 0.4162, 0.8125, 0.3923, 0.8125, 0.3925, 0.75, 0.4162, 0.8125, 0.4132, 0.875, 0.3901, 0.875, 0.3923, 0.8125, 0.4132, 0.875, 0.4041, 0.9375, 0.3843, 0.9375, 0.3901, 0.875, 0.4041, 0.9375, 0.375, 1.0, 0.375, 1.0, 0.3843, 0.9375, 0.3843, 0.9375, 0.375, 1.0, 0.375, 1.0, 0.3775, 0.9375, 0.3775, 0.9375, 0.375, 1.0, 0.375, 1.0, 0.3753, 0.9375, 0.3753, 0.9375, 0.375, 1.0, 0.375, 1.0, 0.375, 0.9375, 0.3755, 0.875, 0.3753, 0.9375, 0.375, 0.9375, 0.375, 0.875, 0.3754, 0.8125, 0.3755, 0.875, 0.375, 0.875, 0.375, 0.8125, 0.373, 0.75, 0.3754, 0.8125, 0.375, 0.8125, 0.375, 0.75, 0.3793, 0.75, 0.38, 0.8125, 0.3754, 0.8125, 0.373, 0.75, 0.3925, 0.75, 0.3923, 0.8125, 0.38, 0.8125, 0.3793, 0.75])
me_cube_002.materials.append(mat_slime)
me_cube_002.use_remesh_fix_poles = True
me_cube_002.use_remesh_preserve_attributes = False
me_cube_002.update()
me_cube = bpy.data.meshes.new('Cube')
me_cube.from_pydata([(0.4877, -0.25, -0.25), (0.4877, -0.25, 0.25), (0.4877, 0.25, -0.25), (0.4877, 0.25, 0.25), (0.9877, -0.25, -0.25), (0.9877, -0.25, 0.25), (0.9877, 0.25, -0.25), (0.9877, 0.25, 0.25), (0.4512, 0.1483, -0.2865), (0.4329, 4.657e-10, -0.3048), (0.4512, -0.1483, -0.2865), (0.4512, -0.2865, -0.1483), (0.4329, -0.3048, -1.262e-07), (0.4512, -0.2865, 0.1483), (0.4512, -0.1483, 0.2865), (0.4329, -3.26e-09, 0.3048), (0.4512, 0.1483, 0.2865), (0.4512, 0.2865, 0.1483), (0.4329, 0.3048, -1.225e-07), (0.4512, 0.2865, -0.1483), (0.886, 0.2865, -0.2865), (0.7377, 0.3048, -0.3048), (0.5893, 0.2865, -0.2865), (0.5893, 0.2865, 0.2865), (0.7377, 0.3048, 0.3048), (0.886, 0.2865, 0.2865), (1.024, 0.2865, 0.1483), (1.042, 0.3048, -1.225e-07), (1.024, 0.2865, -0.1483), (1.024, -0.1483, -0.2865), (1.042, -8.382e-09, -0.3048), (1.024, 0.1483, -0.2865), (1.024, 0.1483, 0.2865), (1.042, -9.313e-10, 0.3048), (1.024, -0.1483, 0.2865), (1.024, -0.2865, 0.1483), (1.042, -0.3048, -1.225e-07), (1.024, -0.2865, -0.1483), (0.5893, -0.2865, -0.2865), (0.7377, -0.3048, -0.3048), (0.886, -0.2865, -0.2865), (0.886, -0.2865, 0.2865), (0.7377, -0.3048, 0.3048), (0.5893, -0.2865, 0.2865), (0.3732, -0.1581, -0.1581), (0.3468, -0.1666, -1.225e-07), (0.3732, -0.1581, 0.1581), (0.3468, 5.122e-09, -0.1666), (0.3179, -6.054e-09, -1.197e-07), (0.3468, -2.794e-09, 0.1666), (0.3732, 0.1581, -0.1581), (0.3468, 0.1666, -1.178e-07), (0.3732, 0.1581, 0.1581), (0.5796, 0.3645, -0.1581), (0.5711, 0.3909, -1.201e-07), (0.5796, 0.3645, 0.1581), (0.7377, 0.3909, -0.1666), (0.7377, 0.4198, -1.178e-07), (0.7377, 0.3909, 0.1666), (0.8958, 0.3645, -0.1581), (0.9042, 0.3909, -1.159e-07), (0.8958, 0.3645, 0.1581), (1.102, 0.1581, -0.1581), (1.129, 0.1666, -1.201e-07), (1.102, 0.1581, 0.1581), (1.129, -1.444e-08, -0.1666), (1.157, -6.519e-09, -1.178e-07), (1.129, 2.794e-09, 0.1666), (1.102, -0.1581, -0.1581), (1.129, -0.1666, -1.159e-07), (1.102, -0.1581, 0.1581), (0.8958, -0.3645, -0.1581), (0.9042, -0.3909, -1.201e-07), (0.8958, -0.3645, 0.1581), (0.7377, -0.3909, -0.1666), (0.7377, -0.4198, -1.178e-07), (0.7377, -0.3909, 0.1666), (0.5796, -0.3645, -0.1581), (0.5711, -0.3909, -1.169e-07), (0.5796, -0.3645, 0.1581), (0.5796, 0.1581, -0.3645), (0.7377, 0.1666, -0.3909), (0.8958, 0.1581, -0.3645), (0.5711, -6.985e-09, -0.3909), (0.7377, -2.794e-09, -0.4198), (0.9042, 9.313e-10, -0.3909), (0.5796, -0.1581, -0.3645), (0.7377, -0.1666, -0.3909), (0.8958, -0.1581, -0.3645), (0.8958, 0.1581, 0.3645), (0.7377, 0.1666, 0.3909), (0.5796, 0.1581, 0.3645), (0.9042, -1.071e-08, 0.3909), (0.7377, -6.985e-09, 0.4198), (0.5711, 9.313e-10, 0.3909), (0.8958, -0.1581, 0.3645), (0.7377, -0.1666, 0.3909), (0.5796, -0.1581, 0.3645)], [], [(44, 45, 48, 47), (45, 46, 49, 48), (47, 48, 51, 50), (48, 49, 52, 51), (0, 11, 44, 10), (11, 12, 45, 44), (12, 13, 46, 45), (13, 1, 14, 46), (46, 14, 15, 49), (49, 15, 16, 52), (52, 16, 3, 17), (51, 52, 17, 18), (50, 51, 18, 19), (8, 50, 19, 2), (9, 47, 50, 8), (10, 44, 47, 9), (53, 54, 57, 56), (54, 55, 58, 57), (56, 57, 60, 59), (57, 58, 61, 60), (2, 19, 53, 22), (19, 18, 54, 53), (18, 17, 55, 54), (17, 3, 23, 55), (55, 23, 24, 58), (58, 24, 25, 61), (61, 25, 7, 26), (60, 61, 26, 27), (59, 60, 27, 28), (20, 59, 28, 6), (21, 56, 59, 20), (22, 53, 56, 21), (62, 63, 66, 65), (63, 64, 67, 66), (65, 66, 69, 68), (66, 67, 70, 69), (6, 28, 62, 31), (28, 27, 63, 62), (27, 26, 64, 63), (26, 7, 32, 64), (64, 32, 33, 67), (67, 33, 34, 70), (70, 34, 5, 35), (69, 70, 35, 36), (68, 69, 36, 37), (29, 68, 37, 4), (30, 65, 68, 29), (31, 62, 65, 30), (71, 72, 75, 74), (72, 73, 76, 75), (74, 75, 78, 77), (75, 76, 79, 78), (4, 37, 71, 40), (37, 36, 72, 71), (36, 35, 73, 72), (35, 5, 41, 73), (73, 41, 42, 76), (76, 42, 43, 79), (79, 43, 1, 13), (78, 79, 13, 12), (77, 78, 12, 11), (38, 77, 11, 0), (39, 74, 77, 38), (40, 71, 74, 39), (80, 81, 84, 83), (81, 82, 85, 84), (83, 84, 87, 86), (84, 85, 88, 87), (2, 22, 80, 8), (22, 21, 81, 80), (21, 20, 82, 81), (20, 6, 31, 82), (82, 31, 30, 85), (85, 30, 29, 88), (88, 29, 4, 40), (87, 88, 40, 39), (86, 87, 39, 38), (10, 86, 38, 0), (9, 83, 86, 10), (8, 80, 83, 9), (89, 90, 93, 92), (90, 91, 94, 93), (92, 93, 96, 95), (93, 94, 97, 96), (7, 25, 89, 32), (25, 24, 90, 89), (24, 23, 91, 90), (23, 3, 16, 91), (91, 16, 15, 94), (94, 15, 14, 97), (97, 14, 1, 43), (96, 97, 43, 42), (95, 96, 42, 41), (34, 95, 41, 5), (33, 92, 95, 34), (32, 89, 92, 33)])
me_cube.polygons.foreach_set('use_smooth', [True] * 96)
_uv = me_cube.uv_layers.new(name='UVMap')
_uv.uv.foreach_set('vector', [0.4375, 0.0625, 0.5, 0.0625, 0.5, 0.125, 0.4375, 0.125, 0.5, 0.0625, 0.5625, 0.0625, 0.5625, 0.125, 0.5, 0.125, 0.4375, 0.125, 0.5, 0.125, 0.5, 0.1875, 0.4375, 0.1875, 0.5, 0.125, 0.5625, 0.125, 0.5625, 0.1875, 0.5, 0.1875, 0.375, 0.0, 0.4375, 0.0, 0.4375, 0.0625, 0.375, 0.0625, 0.4375, 0.0, 0.5, 0.0, 0.5, 0.0625, 0.4375, 0.0625, 0.5, 0.0, 0.5625, 0.0, 0.5625, 0.0625, 0.5, 0.0625, 0.5625, 0.0, 0.625, 0.0, 0.625, 0.0625, 0.5625, 0.0625, 0.5625, 0.0625, 0.625, 0.0625, 0.625, 0.125, 0.5625, 0.125, 0.5625, 0.125, 0.625, 0.125, 0.625, 0.1875, 0.5625, 0.1875, 0.5625, 0.1875, 0.625, 0.1875, 0.625, 0.25, 0.5625, 0.25, 0.5, 0.1875, 0.5625, 0.1875, 0.5625, 0.25, 0.5, 0.25, 0.4375, 0.1875, 0.5, 0.1875, 0.5, 0.25, 0.4375, 0.25, 0.375, 0.1875, 0.4375, 0.1875, 0.4375, 0.25, 0.375, 0.25, 0.375, 0.125, 0.4375, 0.125, 0.4375, 0.1875, 0.375, 0.1875, 0.375, 0.0625, 0.4375, 0.0625, 0.4375, 0.125, 0.375, 0.125, 0.4375, 0.3125, 0.5, 0.3125, 0.5, 0.375, 0.4375, 0.375, 0.5, 0.3125, 0.5625, 0.3125, 0.5625, 0.375, 0.5, 0.375, 0.4375, 0.375, 0.5, 0.375, 0.5, 0.4375, 0.4375, 0.4375, 0.5, 0.375, 0.5625, 0.375, 0.5625, 0.4375, 0.5, 0.4375, 0.375, 0.25, 0.4375, 0.25, 0.4375, 0.3125, 0.375, 0.3125, 0.4375, 0.25, 0.5, 0.25, 0.5, 0.3125, 0.4375, 0.3125, 0.5, 0.25, 0.5625, 0.25, 0.5625, 0.3125, 0.5, 0.3125, 0.5625, 0.25, 0.625, 0.25, 0.625, 0.3125, 0.5625, 0.3125, 0.5625, 0.3125, 0.625, 0.3125, 0.625, 0.375, 0.5625, 0.375, 0.5625, 0.375, 0.625, 0.375, 0.625, 0.4375, 0.5625, 0.4375, 0.5625, 0.4375, 0.625, 0.4375, 0.625, 0.5, 0.5625, 0.5, 0.5, 0.4375, 0.5625, 0.4375, 0.5625, 0.5, 0.5, 0.5, 0.4375, 0.4375, 0.5, 0.4375, 0.5, 0.5, 0.4375, 0.5, 0.375, 0.4375, 0.4375, 0.4375, 0.4375, 0.5, 0.375, 0.5, 0.375, 0.375, 0.4375, 0.375, 0.4375, 0.4375, 0.375, 0.4375, 0.375, 0.3125, 0.4375, 0.3125, 0.4375, 0.375, 0.375, 0.375, 0.4375, 0.5625, 0.5, 0.5625, 0.5, 0.625, 0.4375, 0.625, 0.5, 0.5625, 0.5625, 0.5625, 0.5625, 0.625, 0.5, 0.625, 0.4375, 0.625, 0.5, 0.625, 0.5, 0.6875, 0.4375, 0.6875, 0.5, 0.625, 0.5625, 0.625, 0.5625, 0.6875, 0.5, 0.6875, 0.375, 0.5, 0.4375, 0.5, 0.4375, 0.5625, 0.375, 0.5625, 0.4375, 0.5, 0.5, 0.5, 0.5, 0.5625, 0.4375, 0.5625, 0.5, 0.5, 0.5625, 0.5, 0.5625, 0.5625, 0.5, 0.5625, 0.5625, 0.5, 0.625, 0.5, 0.625, 0.5625, 0.5625, 0.5625, 0.5625, 0.5625, 0.625, 0.5625, 0.625, 0.625, 0.5625, 0.625, 0.5625, 0.625, 0.625, 0.625, 0.625, 0.6875, 0.5625, 0.6875, 0.5625, 0.6875, 0.625, 0.6875, 0.625, 0.75, 0.5625, 0.75, 0.5, 0.6875, 0.5625, 0.6875, 0.5625, 0.75, 0.5, 0.75, 0.4375, 0.6875, 0.5, 0.6875, 0.5, 0.75, 0.4375, 0.75, 0.375, 0.6875, 0.4375, 0.6875, 0.4375, 0.75, 0.375, 0.75, 0.375, 0.625, 0.4375, 0.625, 0.4375, 0.6875, 0.375, 0.6875, 0.375, 0.5625, 0.4375, 0.5625, 0.4375, 0.625, 0.375, 0.625, 0.4375, 0.8125, 0.5, 0.8125, 0.5, 0.875, 0.4375, 0.875, 0.5, 0.8125, 0.5625, 0.8125, 0.5625, 0.875, 0.5, 0.875, 0.4375, 0.875, 0.5, 0.875, 0.5, 0.9375, 0.4375, 0.9375, 0.5, 0.875, 0.5625, 0.875, 0.5625, 0.9375, 0.5, 0.9375, 0.375, 0.75, 0.4375, 0.75, 0.4375, 0.8125, 0.375, 0.8125, 0.4375, 0.75, 0.5, 0.75, 0.5, 0.8125, 0.4375, 0.8125, 0.5, 0.75, 0.5625, 0.75, 0.5625, 0.8125, 0.5, 0.8125, 0.5625, 0.75, 0.625, 0.75, 0.625, 0.8125, 0.5625, 0.8125, 0.5625, 0.8125, 0.625, 0.8125, 0.625, 0.875, 0.5625, 0.875, 0.5625, 0.875, 0.625, 0.875, 0.625, 0.9375, 0.5625, 0.9375, 0.5625, 0.9375, 0.625, 0.9375, 0.625, 1.0, 0.5625, 1.0, 0.5, 0.9375, 0.5625, 0.9375, 0.5625, 1.0, 0.5, 1.0, 0.4375, 0.9375, 0.5, 0.9375, 0.5, 1.0, 0.4375, 1.0, 0.375, 0.9375, 0.4375, 0.9375, 0.4375, 1.0, 0.375, 1.0, 0.375, 0.875, 0.4375, 0.875, 0.4375, 0.9375, 0.375, 0.9375, 0.375, 0.8125, 0.4375, 0.8125, 0.4375, 0.875, 0.375, 0.875, 0.1875, 0.5625, 0.25, 0.5625, 0.25, 0.625, 0.1875, 0.625, 0.25, 0.5625, 0.3125, 0.5625, 0.3125, 0.625, 0.25, 0.625, 0.1875, 0.625, 0.25, 0.625, 0.25, 0.6875, 0.1875, 0.6875, 0.25, 0.625, 0.3125, 0.625, 0.3125, 0.6875, 0.25, 0.6875, 0.125, 0.5, 0.1875, 0.5, 0.1875, 0.5625, 0.125, 0.5625, 0.1875, 0.5, 0.25, 0.5, 0.25, 0.5625, 0.1875, 0.5625, 0.25, 0.5, 0.3125, 0.5, 0.3125, 0.5625, 0.25, 0.5625, 0.3125, 0.5, 0.375, 0.5, 0.375, 0.5625, 0.3125, 0.5625, 0.3125, 0.5625, 0.375, 0.5625, 0.375, 0.625, 0.3125, 0.625, 0.3125, 0.625, 0.375, 0.625, 0.375, 0.6875, 0.3125, 0.6875, 0.3125, 0.6875, 0.375, 0.6875, 0.375, 0.75, 0.3125, 0.75, 0.25, 0.6875, 0.3125, 0.6875, 0.3125, 0.75, 0.25, 0.75, 0.1875, 0.6875, 0.25, 0.6875, 0.25, 0.75, 0.1875, 0.75, 0.125, 0.6875, 0.1875, 0.6875, 0.1875, 0.75, 0.125, 0.75, 0.125, 0.625, 0.1875, 0.625, 0.1875, 0.6875, 0.125, 0.6875, 0.125, 0.5625, 0.1875, 0.5625, 0.1875, 0.625, 0.125, 0.625, 0.6875, 0.5625, 0.75, 0.5625, 0.75, 0.625, 0.6875, 0.625, 0.75, 0.5625, 0.8125, 0.5625, 0.8125, 0.625, 0.75, 0.625, 0.6875, 0.625, 0.75, 0.625, 0.75, 0.6875, 0.6875, 0.6875, 0.75, 0.625, 0.8125, 0.625, 0.8125, 0.6875, 0.75, 0.6875, 0.625, 0.5, 0.6875, 0.5, 0.6875, 0.5625, 0.625, 0.5625, 0.6875, 0.5, 0.75, 0.5, 0.75, 0.5625, 0.6875, 0.5625, 0.75, 0.5, 0.8125, 0.5, 0.8125, 0.5625, 0.75, 0.5625, 0.8125, 0.5, 0.875, 0.5, 0.875, 0.5625, 0.8125, 0.5625, 0.8125, 0.5625, 0.875, 0.5625, 0.875, 0.625, 0.8125, 0.625, 0.8125, 0.625, 0.875, 0.625, 0.875, 0.6875, 0.8125, 0.6875, 0.8125, 0.6875, 0.875, 0.6875, 0.875, 0.75, 0.8125, 0.75, 0.75, 0.6875, 0.8125, 0.6875, 0.8125, 0.75, 0.75, 0.75, 0.6875, 0.6875, 0.75, 0.6875, 0.75, 0.75, 0.6875, 0.75, 0.625, 0.6875, 0.6875, 0.6875, 0.6875, 0.75, 0.625, 0.75, 0.625, 0.625, 0.6875, 0.625, 0.6875, 0.6875, 0.625, 0.6875, 0.625, 0.5625, 0.6875, 0.5625, 0.6875, 0.625, 0.625, 0.625])
me_cube.materials.append(mat_black)
me_cube.update()
arm_armature_001 = bpy.data.armatures.new('Armature.001')  # bones are not reproduced

# ---- objects
ob_slime = bpy.data.objects.new('slime', me_cube_002)
ob_eye = bpy.data.objects.new('eye', me_cube)
ob_slime_001 = bpy.data.objects.new('slime.001', arm_armature_001)

# ---- transforms, parenting, visibility, modifiers, constraints
ob_slime.parent = ob_slime_001
ob_slime.location = (0.0, 0.0, 0.4813)
_vg = ob_slime.vertex_groups.new(name='up')
_vg.add([1, 3, 5, 7, 15, 16, 17, 18, 19, 20, 21, 22, 23, 27, 28, 29, 30, 31, 32, 36, 37, 38, 39, 40, 41, 45, 46, 47, 72, 73, 74, 75, 76, 77, 78, 79, 80, 81, 82, 83, 84, 85, 86, 87, 88, 89, 90, 91, 92, 93, 94, 95, 96, 97, 98, 99, 100, 101, 102, 103, 104, 105, 106, 107, 117, 118, 119, 120, 121, 122, 123, 124, 125, 163, 165, 167, 169, 177, 178, 179, 180, 181, 182, 183, 184, 185, 189, 190, 191, 192, 193, 194, 198, 199, 200, 201, 202, 203, 207, 208, 209, 234, 235, 236, 237, 238, 239, 240, 241, 242, 243, 244, 245, 246, 247, 248, 249, 250, 251, 252, 253, 254, 255, 256, 257, 258, 259, 260, 261, 262, 263, 264, 265, 266, 267, 268, 269, 279, 280, 281, 282, 283, 284, 285, 286, 287], 1.0, 'REPLACE')
_vg = ob_slime.vertex_groups.new(name='down')
_vg.add([0, 2, 4, 6, 8, 9, 10, 11, 12, 13, 14, 15, 16, 22, 23, 24, 25, 26, 31, 32, 33, 34, 35, 40, 41, 42, 43, 44, 48, 49, 50, 51, 52, 53, 54, 55, 56, 57, 58, 59, 60, 61, 62, 63, 64, 65, 66, 67, 68, 69, 70, 71, 72, 73, 75, 76, 78, 79, 81, 82, 84, 85, 87, 88, 90, 91, 93, 94, 96, 97, 99, 100, 102, 103, 105, 106, 108, 109, 110, 111, 112, 113, 114, 115, 116, 126, 127, 128, 129, 130, 131, 132, 133, 134, 135, 136, 137, 138, 139, 140, 141, 142, 143, 144, 145, 146, 147, 148, 149, 150, 151, 152, 153, 154, 155, 156, 157, 158, 159, 160, 161, 162, 164, 166, 168, 170, 171, 172, 173, 174, 175, 176, 177, 178, 184, 185, 186, 187, 188, 193, 194, 195, 196, 197, 202, 203, 204, 205, 206, 210, 211, 212, 213, 214, 215, 216, 217, 218, 219, 220, 221, 222, 223, 224, 225, 226, 227, 228, 229, 230, 231, 232, 233, 234, 235, 237, 238, 240, 241, 243, 244, 246, 247, 249, 250, 252, 253, 255, 256, 258, 259, 261, 262, 264, 265, 267, 268, 270, 271, 272, 273, 274, 275, 276, 277, 278, 288, 289, 290, 291, 292, 293, 294, 295, 296, 297, 298, 299, 300, 301, 302, 303, 304, 305, 306, 307, 308, 309, 310, 311, 312, 313, 314, 315, 316, 317, 318, 319, 320, 321, 322, 323], 1.0, 'REPLACE')
_m = ob_slime.modifiers.new('Armature', 'ARMATURE')
_m.object = ob_slime_001
ob_eye.parent = ob_slime_001
ob_eye.matrix_parent_inverse = Matrix(((-2.349e-07, -1.0, -1.558e-07, 7.499e-08), (1.0, -2.384e-07, 1.558e-07, -0.5738), (-1.558e-07, -1.558e-07, 1.0, -0.4813), (-0.0, 0.0, -0.0, 1.0)))
ob_eye.location = (7.105e-15, 0.0, 0.4813)
ob_eye.scale = (0.4276, 0.4276, 0.4276)
ob_slime_001.location = (0.0, 0.0, 0.0)

# ---- collection membership
col_collection.objects.link(ob_slime)
col_collection.objects.link(ob_eye)
col_collection.objects.link(ob_slime_001)

# ---- scene / render settings (as saved in the file)
scene.frame_start = 0; scene.frame_end = 60; scene.frame_set(60)
scene.render.engine = 'BLENDER_EEVEE_NEXT'
scene.cycles.use_denoising = False
scene.cycles.sampling_pattern = 'TABULATED_SOBOL'
scene.view_settings.view_transform = 'Filmic'
scene.unit_settings.scale_length = 2.0
bpy.context.view_layer.update()

# ---- added for rendering (the .blend has no active camera and no usable light): camera, sun
cam_auto = bpy.data.cameras.new('AutoCamera')
cam_auto.lens = 50.0
cam_auto.sensor_width = 36.0
cam_auto.clip_end = 1000.0
ob_auto_camera = bpy.data.objects.new('AutoCamera', cam_auto)
scene.collection.objects.link(ob_auto_camera)
ob_auto_camera.location = (1.50399, -1.78028, 1.64414)
ob_auto_camera.rotation_euler = (1.09748, -7.21219e-08, 0.694738)
scene.camera = ob_auto_camera
light_auto_sun = bpy.data.lights.new('AutoSun', 'SUN')
light_auto_sun.energy = 3.0
light_auto_sun.angle = 0.0523599
ob_auto_sun = bpy.data.objects.new('AutoSun', light_auto_sun)
scene.collection.objects.link(ob_auto_sun)
ob_auto_sun.rotation_euler = (0.872665, 0.174533, 0.523599)
bpy.context.view_layer.update()
